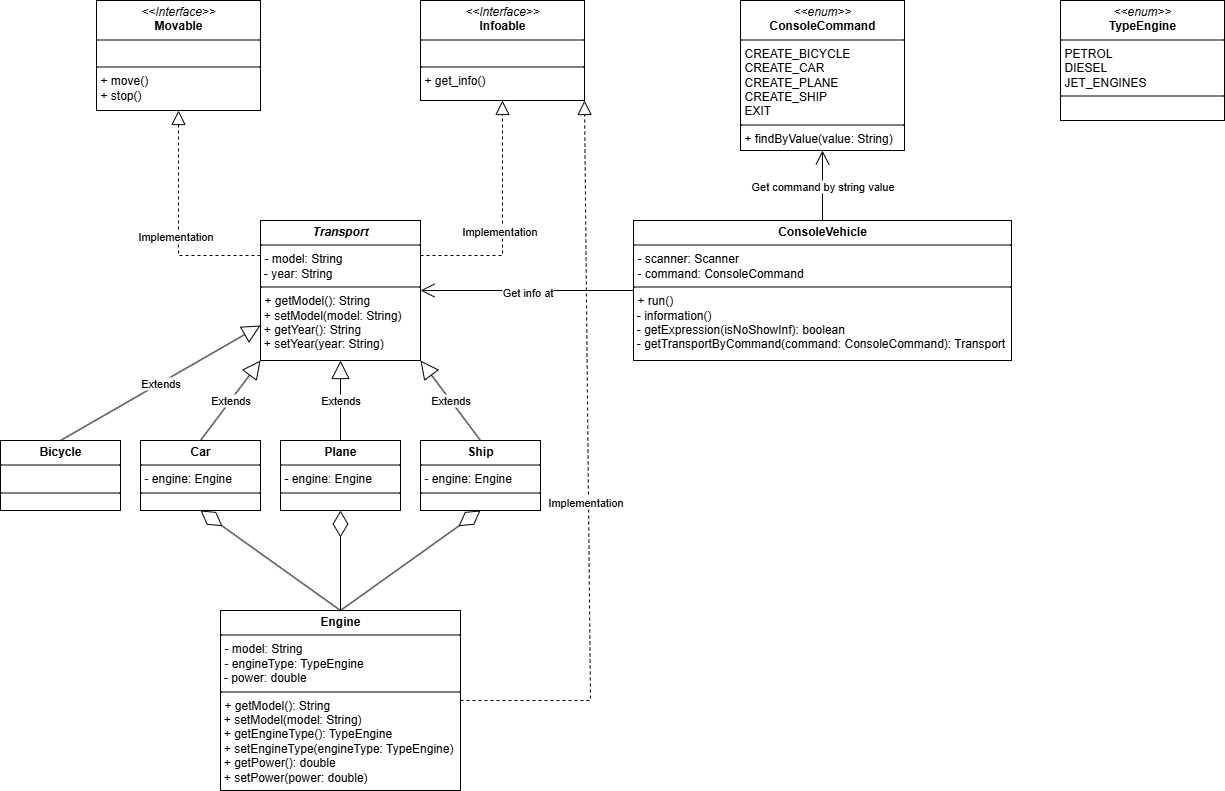

The diagram above was exported from draw.io. Its source (the exported page's mxGraphModel, read from the mxfile embedded in the PNG):
<mxGraphModel dx="1378" dy="796" grid="1" gridSize="10" guides="1" tooltips="1" connect="1" arrows="1" fold="1" page="1" pageScale="1" pageWidth="827" pageHeight="1169" background="light-dark(#FFFFFF,#000000)" math="0" shadow="0">
  <root>
    <mxCell id="0" />
    <mxCell id="1" parent="0" />
    <mxCell id="9UuGO-z4IGsgOgJupkPw-1" value="&lt;p style=&quot;margin:0px;margin-top:4px;text-align:center;&quot;&gt;&lt;i&gt;&amp;lt;&amp;lt;Interface&amp;gt;&amp;gt;&lt;/i&gt;&lt;br&gt;&lt;b&gt;Movable&lt;/b&gt;&lt;/p&gt;&lt;hr size=&quot;1&quot; style=&quot;border-style:solid;&quot;&gt;&lt;p style=&quot;margin:0px;margin-left:4px;&quot;&gt;&lt;br&gt;&lt;/p&gt;&lt;hr size=&quot;1&quot; style=&quot;border-style:solid;&quot;&gt;&lt;p style=&quot;margin:0px;margin-left:4px;&quot;&gt;+ move()&lt;br&gt;+ stop()&lt;/p&gt;" style="verticalAlign=top;align=left;overflow=fill;html=1;whiteSpace=wrap;" parent="1" vertex="1">
      <mxGeometry x="136" y="30" width="164" height="110" as="geometry" />
    </mxCell>
    <mxCell id="9UuGO-z4IGsgOgJupkPw-2" value="&lt;p style=&quot;margin:0px;margin-top:4px;text-align:center;&quot;&gt;&lt;i&gt;&amp;lt;&amp;lt;Interface&amp;gt;&amp;gt;&lt;/i&gt;&lt;br&gt;&lt;b&gt;Infoable&lt;/b&gt;&lt;/p&gt;&lt;hr size=&quot;1&quot; style=&quot;border-style:solid;&quot;&gt;&lt;p style=&quot;margin:0px;margin-left:4px;&quot;&gt;&lt;br&gt;&lt;/p&gt;&lt;hr size=&quot;1&quot; style=&quot;border-style:solid;&quot;&gt;&lt;p style=&quot;margin:0px;margin-left:4px;&quot;&gt;+ get_info()&lt;br&gt;&lt;/p&gt;" style="verticalAlign=top;align=left;overflow=fill;html=1;whiteSpace=wrap;" parent="1" vertex="1">
      <mxGeometry x="460" y="30" width="164" height="100" as="geometry" />
    </mxCell>
    <mxCell id="9UuGO-z4IGsgOgJupkPw-3" value="" style="endArrow=block;dashed=1;endFill=0;endSize=12;html=1;rounded=0;exitX=0;exitY=0.25;exitDx=0;exitDy=0;entryX=0.5;entryY=1;entryDx=0;entryDy=0;" parent="1" source="9UuGO-z4IGsgOgJupkPw-7" target="9UuGO-z4IGsgOgJupkPw-1" edge="1">
      <mxGeometry width="160" relative="1" as="geometry">
        <mxPoint x="260" y="210" as="sourcePoint" />
        <mxPoint x="420" y="210" as="targetPoint" />
        <Array as="points">
          <mxPoint x="218" y="285" />
        </Array>
      </mxGeometry>
    </mxCell>
    <mxCell id="9UuGO-z4IGsgOgJupkPw-4" value="Implementation" style="edgeLabel;html=1;align=center;verticalAlign=middle;resizable=0;points=[];" parent="9UuGO-z4IGsgOgJupkPw-3" vertex="1" connectable="0">
      <mxGeometry x="-0.098" y="4" relative="1" as="geometry">
        <mxPoint as="offset" />
      </mxGeometry>
    </mxCell>
    <mxCell id="9UuGO-z4IGsgOgJupkPw-5" value="" style="endArrow=block;dashed=1;endFill=0;endSize=12;html=1;rounded=0;exitX=1;exitY=0.25;exitDx=0;exitDy=0;entryX=0.5;entryY=1;entryDx=0;entryDy=0;" parent="1" source="9UuGO-z4IGsgOgJupkPw-7" target="9UuGO-z4IGsgOgJupkPw-2" edge="1">
      <mxGeometry width="160" relative="1" as="geometry">
        <mxPoint x="392" y="764" as="sourcePoint" />
        <mxPoint x="310" y="540" as="targetPoint" />
        <Array as="points">
          <mxPoint x="542" y="285" />
        </Array>
      </mxGeometry>
    </mxCell>
    <mxCell id="9UuGO-z4IGsgOgJupkPw-6" value="Implementation" style="edgeLabel;html=1;align=center;verticalAlign=middle;resizable=0;points=[];" parent="9UuGO-z4IGsgOgJupkPw-5" vertex="1" connectable="0">
      <mxGeometry x="-0.098" y="4" relative="1" as="geometry">
        <mxPoint as="offset" />
      </mxGeometry>
    </mxCell>
    <mxCell id="9UuGO-z4IGsgOgJupkPw-7" value="&lt;p style=&quot;margin:0px;margin-top:4px;text-align:center;&quot;&gt;&lt;i style=&quot;font-weight: 700;&quot;&gt;Transport&lt;/i&gt;&lt;/p&gt;&lt;hr size=&quot;1&quot; style=&quot;border-style:solid;&quot;&gt;&lt;p style=&quot;margin:0px;margin-left:4px;&quot;&gt;- model: String&lt;/p&gt;&lt;div&gt;&amp;nbsp;- year: String&lt;/div&gt;&lt;hr size=&quot;1&quot; style=&quot;border-style:solid;&quot;&gt;&lt;p style=&quot;margin:0px;margin-left:4px;&quot;&gt;&lt;span&gt;+ getModel(): String&lt;/span&gt;&lt;/p&gt;&lt;div&gt;&lt;span&gt;&amp;nbsp;+ setModel(model: String)&lt;/span&gt;&lt;/div&gt;&lt;div&gt;&lt;span&gt;&amp;nbsp;+ getYear(): String&lt;/span&gt;&lt;/div&gt;&lt;div&gt;&lt;span&gt;&amp;nbsp;+ setYear(year: String)&lt;/span&gt;&lt;/div&gt;" style="verticalAlign=top;align=left;overflow=fill;html=1;whiteSpace=wrap;" parent="1" vertex="1">
      <mxGeometry x="300" y="250" width="160" height="140" as="geometry" />
    </mxCell>
    <mxCell id="9UuGO-z4IGsgOgJupkPw-14" value="&lt;p style=&quot;margin:0px;margin-top:4px;text-align:center;&quot;&gt;&lt;b&gt;Car&lt;/b&gt;&lt;/p&gt;&lt;hr size=&quot;1&quot; style=&quot;border-style:solid;&quot;&gt;&lt;p style=&quot;margin:0px;margin-left:4px;&quot;&gt;- engine: Engine&lt;/p&gt;&lt;hr size=&quot;1&quot; style=&quot;border-style:solid;&quot;&gt;&lt;p style=&quot;margin:0px;margin-left:4px;&quot;&gt;&lt;br&gt;&lt;/p&gt;" style="verticalAlign=top;align=left;overflow=fill;html=1;whiteSpace=wrap;" parent="1" vertex="1">
      <mxGeometry x="180" y="470" width="120" height="70" as="geometry" />
    </mxCell>
    <mxCell id="9UuGO-z4IGsgOgJupkPw-15" value="&lt;p style=&quot;margin:0px;margin-top:4px;text-align:center;&quot;&gt;&lt;b&gt;Plane&lt;/b&gt;&lt;/p&gt;&lt;hr size=&quot;1&quot; style=&quot;border-style:solid;&quot;&gt;&lt;p style=&quot;margin:0px;margin-left:4px;&quot;&gt;- engine: Engine&lt;/p&gt;&lt;hr size=&quot;1&quot; style=&quot;border-style:solid;&quot;&gt;&lt;p style=&quot;margin:0px;margin-left:4px;&quot;&gt;&lt;br&gt;&lt;/p&gt;" style="verticalAlign=top;align=left;overflow=fill;html=1;whiteSpace=wrap;" parent="1" vertex="1">
      <mxGeometry x="320" y="470" width="120" height="70" as="geometry" />
    </mxCell>
    <mxCell id="9UuGO-z4IGsgOgJupkPw-16" value="&lt;p style=&quot;margin:0px;margin-top:4px;text-align:center;&quot;&gt;&lt;b&gt;Ship&lt;/b&gt;&lt;/p&gt;&lt;hr size=&quot;1&quot; style=&quot;border-style:solid;&quot;&gt;&lt;p style=&quot;margin:0px;margin-left:4px;&quot;&gt;- engine: Engine&lt;/p&gt;&lt;hr size=&quot;1&quot; style=&quot;border-style:solid;&quot;&gt;&lt;p style=&quot;margin:0px;margin-left:4px;&quot;&gt;&lt;br&gt;&lt;/p&gt;" style="verticalAlign=top;align=left;overflow=fill;html=1;whiteSpace=wrap;" parent="1" vertex="1">
      <mxGeometry x="460" y="470" width="120" height="70" as="geometry" />
    </mxCell>
    <mxCell id="9UuGO-z4IGsgOgJupkPw-17" value="&lt;p style=&quot;margin:0px;margin-top:4px;text-align:center;&quot;&gt;&lt;b&gt;Bicycle&lt;/b&gt;&lt;/p&gt;&lt;hr size=&quot;1&quot; style=&quot;border-style:solid;&quot;&gt;&lt;p style=&quot;margin:0px;margin-left:4px;&quot;&gt;&lt;br&gt;&lt;/p&gt;&lt;hr size=&quot;1&quot; style=&quot;border-style:solid;&quot;&gt;&lt;p style=&quot;margin:0px;margin-left:4px;&quot;&gt;&lt;br&gt;&lt;/p&gt;" style="verticalAlign=top;align=left;overflow=fill;html=1;whiteSpace=wrap;" parent="1" vertex="1">
      <mxGeometry x="40" y="470" width="120" height="70" as="geometry" />
    </mxCell>
    <mxCell id="9UuGO-z4IGsgOgJupkPw-19" value="&lt;p style=&quot;margin:0px;margin-top:4px;text-align:center;&quot;&gt;&lt;b&gt;Engine&lt;/b&gt;&lt;/p&gt;&lt;hr size=&quot;1&quot; style=&quot;border-style:solid;&quot;&gt;&lt;p style=&quot;margin:0px;margin-left:4px;&quot;&gt;- model: String&lt;/p&gt;&lt;p style=&quot;margin:0px;margin-left:4px;&quot;&gt;- engineType: TypeEngine&lt;/p&gt;&lt;div&gt;&amp;nbsp;- power: double&lt;/div&gt;&lt;hr size=&quot;1&quot; style=&quot;border-style:solid;&quot;&gt;&lt;p style=&quot;margin:0px;margin-left:4px;&quot;&gt;&lt;span&gt;+ getModel(): String&lt;/span&gt;&lt;/p&gt;&lt;div&gt;&lt;span&gt;&amp;nbsp;+ setModel(model: String)&lt;/span&gt;&lt;/div&gt;&lt;div&gt;&lt;span&gt;&amp;nbsp;+ getEngineType(): TypeEngine&lt;/span&gt;&lt;/div&gt;&lt;div&gt;&lt;span&gt;&amp;nbsp;+ set&lt;/span&gt;&lt;span style=&quot;background-color: transparent; color: light-dark(rgb(0, 0, 0), rgb(255, 255, 255));&quot;&gt;EngineType(engineType: TypeEngine)&lt;/span&gt;&lt;/div&gt;&lt;div&gt;&lt;span&gt;&amp;nbsp;+ getPower(): double&lt;/span&gt;&lt;/div&gt;&lt;div&gt;&lt;span&gt;&amp;nbsp;+ setPower(power: double)&lt;/span&gt;&lt;/div&gt;" style="verticalAlign=top;align=left;overflow=fill;html=1;whiteSpace=wrap;" parent="1" vertex="1">
      <mxGeometry x="260" y="640" width="240" height="180" as="geometry" />
    </mxCell>
    <mxCell id="9UuGO-z4IGsgOgJupkPw-20" value="Extends" style="endArrow=block;endSize=16;endFill=0;html=1;rounded=0;exitX=0.5;exitY=0;exitDx=0;exitDy=0;entryX=0;entryY=1;entryDx=0;entryDy=0;" parent="1" source="9UuGO-z4IGsgOgJupkPw-14" target="9UuGO-z4IGsgOgJupkPw-7" edge="1">
      <mxGeometry width="160" relative="1" as="geometry">
        <mxPoint x="250" y="630" as="sourcePoint" />
        <mxPoint x="410" y="630" as="targetPoint" />
      </mxGeometry>
    </mxCell>
    <mxCell id="9UuGO-z4IGsgOgJupkPw-21" value="Extends" style="endArrow=block;endSize=16;endFill=0;html=1;rounded=0;exitX=0.5;exitY=0;exitDx=0;exitDy=0;entryX=0.5;entryY=1;entryDx=0;entryDy=0;" parent="1" source="9UuGO-z4IGsgOgJupkPw-15" target="9UuGO-z4IGsgOgJupkPw-7" edge="1">
      <mxGeometry width="160" relative="1" as="geometry">
        <mxPoint x="640" y="500" as="sourcePoint" />
        <mxPoint x="590" y="370" as="targetPoint" />
      </mxGeometry>
    </mxCell>
    <mxCell id="9UuGO-z4IGsgOgJupkPw-22" value="Extends" style="endArrow=block;endSize=16;endFill=0;html=1;rounded=0;exitX=0.5;exitY=0;exitDx=0;exitDy=0;entryX=1;entryY=1;entryDx=0;entryDy=0;" parent="1" source="9UuGO-z4IGsgOgJupkPw-16" target="9UuGO-z4IGsgOgJupkPw-7" edge="1">
      <mxGeometry width="160" relative="1" as="geometry">
        <mxPoint x="610" y="520" as="sourcePoint" />
        <mxPoint x="750" y="440" as="targetPoint" />
      </mxGeometry>
    </mxCell>
    <mxCell id="9UuGO-z4IGsgOgJupkPw-23" value="Extends" style="endArrow=block;endSize=16;endFill=0;html=1;rounded=0;exitX=0.5;exitY=0;exitDx=0;exitDy=0;entryX=0;entryY=0.75;entryDx=0;entryDy=0;" parent="1" source="9UuGO-z4IGsgOgJupkPw-17" target="9UuGO-z4IGsgOgJupkPw-7" edge="1">
      <mxGeometry width="160" relative="1" as="geometry">
        <mxPoint x="60" y="430" as="sourcePoint" />
        <mxPoint x="200" y="350" as="targetPoint" />
      </mxGeometry>
    </mxCell>
    <mxCell id="9UuGO-z4IGsgOgJupkPw-24" value="" style="endArrow=block;dashed=1;endFill=0;endSize=12;html=1;rounded=0;exitX=1;exitY=0.5;exitDx=0;exitDy=0;entryX=1;entryY=1;entryDx=0;entryDy=0;" parent="1" source="9UuGO-z4IGsgOgJupkPw-19" target="9UuGO-z4IGsgOgJupkPw-2" edge="1">
      <mxGeometry width="160" relative="1" as="geometry">
        <mxPoint x="690" y="700" as="sourcePoint" />
        <mxPoint x="772" y="510" as="targetPoint" />
        <Array as="points">
          <mxPoint x="630" y="730" />
        </Array>
      </mxGeometry>
    </mxCell>
    <mxCell id="9UuGO-z4IGsgOgJupkPw-25" value="Implementation" style="edgeLabel;html=1;align=center;verticalAlign=middle;resizable=0;points=[];" parent="9UuGO-z4IGsgOgJupkPw-24" vertex="1" connectable="0">
      <mxGeometry x="-0.098" y="4" relative="1" as="geometry">
        <mxPoint as="offset" />
      </mxGeometry>
    </mxCell>
    <mxCell id="9UuGO-z4IGsgOgJupkPw-26" value="" style="endArrow=diamondThin;endFill=0;endSize=24;html=1;rounded=0;entryX=0.5;entryY=1;entryDx=0;entryDy=0;exitX=0.5;exitY=0;exitDx=0;exitDy=0;" parent="1" source="9UuGO-z4IGsgOgJupkPw-19" target="9UuGO-z4IGsgOgJupkPw-14" edge="1">
      <mxGeometry width="160" relative="1" as="geometry">
        <mxPoint x="60" y="610" as="sourcePoint" />
        <mxPoint x="220" y="610" as="targetPoint" />
      </mxGeometry>
    </mxCell>
    <mxCell id="9UuGO-z4IGsgOgJupkPw-29" value="" style="endArrow=diamondThin;endFill=0;endSize=24;html=1;rounded=0;entryX=0.5;entryY=1;entryDx=0;entryDy=0;exitX=0.5;exitY=0;exitDx=0;exitDy=0;" parent="1" source="9UuGO-z4IGsgOgJupkPw-19" target="9UuGO-z4IGsgOgJupkPw-15" edge="1">
      <mxGeometry width="160" relative="1" as="geometry">
        <mxPoint x="240" y="650" as="sourcePoint" />
        <mxPoint x="100" y="550" as="targetPoint" />
      </mxGeometry>
    </mxCell>
    <mxCell id="9UuGO-z4IGsgOgJupkPw-30" value="" style="endArrow=diamondThin;endFill=0;endSize=24;html=1;rounded=0;entryX=0.5;entryY=1;entryDx=0;entryDy=0;" parent="1" target="9UuGO-z4IGsgOgJupkPw-16" edge="1">
      <mxGeometry width="160" relative="1" as="geometry">
        <mxPoint x="380" y="640" as="sourcePoint" />
        <mxPoint x="90" y="560" as="targetPoint" />
      </mxGeometry>
    </mxCell>
    <mxCell id="9UuGO-z4IGsgOgJupkPw-31" value="&lt;p style=&quot;margin:0px;margin-top:4px;text-align:center;&quot;&gt;&lt;i&gt;&amp;lt;&amp;lt;enum&amp;gt;&amp;gt;&lt;/i&gt;&lt;br&gt;&lt;b&gt;ConsoleCommand&lt;/b&gt;&lt;/p&gt;&lt;hr size=&quot;1&quot; style=&quot;border-style:solid;&quot;&gt;&lt;p style=&quot;margin:0px;margin-left:4px;&quot;&gt;CREATE_BICYCLE&lt;/p&gt;&lt;p style=&quot;margin:0px;margin-left:4px;&quot;&gt;CREATE_CAR&lt;/p&gt;&lt;p style=&quot;margin:0px;margin-left:4px;&quot;&gt;CREATE_PLANE&lt;/p&gt;&lt;p style=&quot;margin:0px;margin-left:4px;&quot;&gt;CREATE_SHIP&lt;/p&gt;&lt;p style=&quot;margin:0px;margin-left:4px;&quot;&gt;EXIT&lt;/p&gt;&lt;hr size=&quot;1&quot; style=&quot;border-style:solid;&quot;&gt;&lt;p style=&quot;margin:0px;margin-left:4px;&quot;&gt;+ findByValue(value: String)&lt;br&gt;&lt;/p&gt;" style="verticalAlign=top;align=left;overflow=fill;html=1;whiteSpace=wrap;" parent="1" vertex="1">
      <mxGeometry x="780" y="30" width="164" height="150" as="geometry" />
    </mxCell>
    <mxCell id="9UuGO-z4IGsgOgJupkPw-32" value="&lt;p style=&quot;margin:0px;margin-top:4px;text-align:center;&quot;&gt;&lt;i&gt;&amp;lt;&amp;lt;enum&amp;gt;&amp;gt;&lt;/i&gt;&lt;br&gt;&lt;b&gt;TypeEngine&lt;/b&gt;&lt;/p&gt;&lt;hr size=&quot;1&quot; style=&quot;border-style:solid;&quot;&gt;&lt;p style=&quot;margin:0px;margin-left:4px;&quot;&gt;PETROL&lt;/p&gt;&lt;p style=&quot;margin:0px;margin-left:4px;&quot;&gt;DIESEL&lt;/p&gt;&lt;p style=&quot;margin:0px;margin-left:4px;&quot;&gt;JET_ENGINES&lt;/p&gt;&lt;hr size=&quot;1&quot; style=&quot;border-style:solid;&quot;&gt;&lt;p style=&quot;margin:0px;margin-left:4px;&quot;&gt;&lt;br&gt;&lt;/p&gt;" style="verticalAlign=top;align=left;overflow=fill;html=1;whiteSpace=wrap;" parent="1" vertex="1">
      <mxGeometry x="1100" y="30" width="164" height="120" as="geometry" />
    </mxCell>
    <mxCell id="9UuGO-z4IGsgOgJupkPw-33" value="&lt;p style=&quot;margin:0px;margin-top:4px;text-align:center;&quot;&gt;&lt;b&gt;ConsoleVehicle&lt;/b&gt;&lt;/p&gt;&lt;hr size=&quot;1&quot; style=&quot;border-style:solid;&quot;&gt;&lt;p style=&quot;margin:0px;margin-left:4px;&quot;&gt;- scanner: Scanner&lt;/p&gt;&lt;p style=&quot;margin:0px;margin-left:4px;&quot;&gt;- command: ConsoleCommand&lt;/p&gt;&lt;hr size=&quot;1&quot; style=&quot;border-style:solid;&quot;&gt;&lt;p style=&quot;margin:0px;margin-left:4px;&quot;&gt;&lt;span&gt;+ run()&lt;/span&gt;&lt;/p&gt;&lt;div&gt;&lt;span&gt;&amp;nbsp;- information()&lt;/span&gt;&lt;/div&gt;&lt;div&gt;&lt;span&gt;&amp;nbsp;- getExpression(isNoShowInf): boolean&lt;/span&gt;&lt;/div&gt;&lt;div&gt;&lt;span&gt;&amp;nbsp;- getTransportByCommand(command: ConsoleCommand): Transport&lt;/span&gt;&lt;/div&gt;" style="verticalAlign=top;align=left;overflow=fill;html=1;whiteSpace=wrap;" parent="1" vertex="1">
      <mxGeometry x="673" y="250" width="378" height="140" as="geometry" />
    </mxCell>
    <mxCell id="9UuGO-z4IGsgOgJupkPw-34" value="" style="endArrow=open;endFill=1;endSize=12;html=1;rounded=0;exitX=0.5;exitY=0;exitDx=0;exitDy=0;entryX=0.5;entryY=1;entryDx=0;entryDy=0;" parent="1" source="9UuGO-z4IGsgOgJupkPw-33" target="9UuGO-z4IGsgOgJupkPw-31" edge="1">
      <mxGeometry width="160" relative="1" as="geometry">
        <mxPoint x="1000" y="240" as="sourcePoint" />
        <mxPoint x="1160" y="240" as="targetPoint" />
      </mxGeometry>
    </mxCell>
    <mxCell id="9UuGO-z4IGsgOgJupkPw-35" value="Get command by string value" style="edgeLabel;html=1;align=center;verticalAlign=middle;resizable=0;points=[];" parent="9UuGO-z4IGsgOgJupkPw-34" vertex="1" connectable="0">
      <mxGeometry y="1" relative="1" as="geometry">
        <mxPoint as="offset" />
      </mxGeometry>
    </mxCell>
    <mxCell id="9UuGO-z4IGsgOgJupkPw-39" value="" style="endArrow=open;endFill=1;endSize=12;html=1;rounded=0;exitX=0;exitY=0.5;exitDx=0;exitDy=0;entryX=1;entryY=0.5;entryDx=0;entryDy=0;" parent="1" source="9UuGO-z4IGsgOgJupkPw-33" target="9UuGO-z4IGsgOgJupkPw-7" edge="1">
      <mxGeometry width="160" relative="1" as="geometry">
        <mxPoint x="580" y="300" as="sourcePoint" />
        <mxPoint x="580" y="200" as="targetPoint" />
      </mxGeometry>
    </mxCell>
    <mxCell id="9UuGO-z4IGsgOgJupkPw-40" value="Get info at" style="edgeLabel;html=1;align=center;verticalAlign=middle;resizable=0;points=[];" parent="9UuGO-z4IGsgOgJupkPw-39" vertex="1" connectable="0">
      <mxGeometry y="1" relative="1" as="geometry">
        <mxPoint as="offset" />
      </mxGeometry>
    </mxCell>
  </root>
</mxGraphModel>